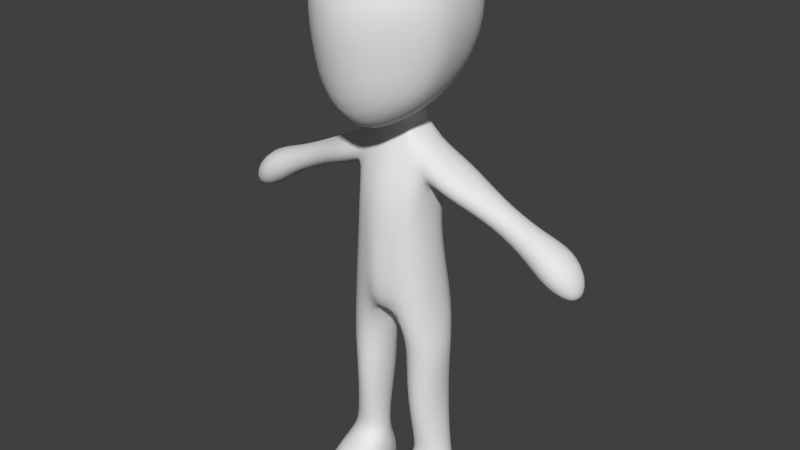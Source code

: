 # Source: player.blend  (saved by Blender 2.73.0; exported with 4.5.12 LTS)
import bpy
from mathutils import Matrix  # noqa: F401  (used for matrix-valued properties, if any)

bpy.ops.wm.read_factory_settings(use_empty=True)
scene = bpy.context.scene
scene.name = 'Scene'

# ---- collections
col_collection_1 = bpy.data.collections.new('Collection 1'); scene.collection.children.link(col_collection_1)
col_collection_11 = bpy.data.collections.new('Collection 11'); scene.collection.children.link(col_collection_11)

# ---- world
world_world = bpy.data.worlds.new('World'); scene.world = world_world
world_world.color = (0.05088, 0.05088, 0.05088)
world_world.use_sun_shadow = False
world_world.sun_shadow_jitter_overblur = 0.0
world_world.cycles.sampling_method = 'MANUAL'
world_world.cycles.sample_map_resolution = 256

# ---- meshes
me_cube_003 = bpy.data.meshes.new('Cube.003')
me_cube_003.from_pydata([(0.8252, 1.756, 11.45), (1.672, -0.1553, 11.18), (0.7126, -0.2411, 9.42), (0.798, -1.588, 11.01), (0.9518, -0.1817, 13.41), (0.9182, 1.339, 13.14), (1.45, 1.345, 11.4), (1.617, -0.09629, 12.26), (1.582, -0.7765, 11.08), (1.309, -0.2161, 10.06), (0.6848, -1.462, 9.687), (0.73, 1.196, 9.956), (0.8865, -1.667, 12.41), (0.0, 1.756, 11.44), (0.0, -1.814, 10.63), (0.0, -0.2481, 9.024), (0.0, -0.1817, 13.63), (1.194, 0.9287, 10.32), (1.251, -0.7568, 10.11), (1.39, 0.968, 12.26), (1.51, -0.8784, 12.19), (0.0, 1.339, 13.3), (0.0, 1.195, 9.74), (0.0, -2.003, 12.52), (0.0, -1.405, 9.199), (1.1, 1.079, 5.008), (1.1, -0.4231, 4.693), (0.9524, 0.7847, 6.389), (0.9607, -0.3871, 6.185), (0.0, 0.7466, 6.343), (0.0, 1.106, 4.878), (0.0, -0.7399, 6.13), (0.0, -0.7382, 4.631), (0.6025, 0.8357, 8.896), (0.6215, -0.1153, 8.816), (0.0, 0.8357, 9.114), (0.0, -0.1153, 8.907), (0.0, 1.132, 7.937), (0.8857, -0.2462, 8.059), (0.8857, 0.9319, 7.996), (0.0, -0.6105, 8.057), (0.8289, -0.3654, 7.31), (0.0, -0.7395, 7.211), (0.0, 0.8447, 7.235), (0.8289, 0.8447, 7.328), (1.475, 0.8909, 8.573), (1.409, -0.2675, 8.482), (1.262, -0.3208, 7.826), (1.207, 1.008, 7.783), (3.391, 0.686, 7.614), (3.345, -0.03392, 7.616), (3.142, -0.03951, 7.038), (3.129, 0.6324, 7.034), (3.987, 0.9068, 7.461), (3.953, -0.2334, 7.406), (3.809, -0.2436, 6.453), (3.786, 0.9776, 6.444), (0.3088, 0.6825, 9.198), (0.3223, 0.1074, 9.177), (0.0, 0.6825, 9.211), (0.0, 0.1074, 9.182), (0.367, 0.7425, 10.05), (0.2327, 0.001431, 9.451), (0.0, 0.7425, 10.08), (0.0, 0.001431, 9.505), (0.1721, 0.7871, 6.333), (0.2809, -0.6182, 4.674), (0.1361, 1.089, 4.771), (0.2892, -0.6587, 6.138), (0.1216, 0.8357, 9.07), (0.3127, -0.1153, 8.861), (0.4456, -0.473, 8.061), (0.1788, 1.092, 7.949), (0.1673, 0.8447, 7.254), (0.417, -0.5983, 7.26), (0.06232, 0.6825, 9.209), (0.06505, 0.1074, 9.181), (0.07407, 0.7425, 10.07), (0.04697, 0.001431, 9.494), (0.3677, 0.6248, 0.9475), (0.4957, -0.2097, 0.9932), (1.389, -0.068, 0.911), (1.442, 0.7151, 0.9107), (0.3233, 0.8363, 2.911), (1.138, -0.3194, 2.75), (1.144, 0.8877, 2.873), (0.3809, -0.4669, 2.775), (1.282, 0.7827, 4.094), (0.2619, 0.7653, 4.068), (1.281, -0.2789, 3.932), (0.3401, -0.3876, 3.899), (0.461, 0.6439, 1.497), (1.303, -0.1085, 1.459), (0.4879, -0.2204, 1.441), (1.311, 0.6961, 1.506), (2.431, 0.6371, 8.024), (2.204, 0.6874, 7.479), (2.405, 0.004598, 7.985), (2.225, -0.01156, 7.492), (4.417, 0.5911, 6.916), (4.403, 0.1023, 6.893), (4.469, 0.09791, 6.32), (4.459, 0.6215, 6.316), (0.2496, 0.888, 0.6386), (0.3396, -1.352, 0.6596), (1.436, -1.224, 0.6324), (1.561, 0.963, 0.5938), (0.3557, 0.9871, -0.0009818), (0.3591, -1.367, 0.01317), (1.391, -1.24, -0.008994), (1.396, 1.062, -0.03395), (0.2613, -1.363, 0.2072), (0.2578, 0.9916, 0.1931), (1.565, -1.235, 0.1733), (1.569, 1.067, 0.1483)], [], [(0, 13, 21, 5), (0, 5, 19, 6), (0, 6, 17, 11), (0, 11, 22, 13), (1, 6, 19, 7), (1, 7, 20, 8), (1, 8, 18, 9), (1, 9, 17, 6), (2, 10, 24, 15), (2, 15, 22, 11), (2, 11, 17, 9), (2, 9, 18, 10), (3, 8, 20, 12), (3, 12, 23, 14), (3, 14, 24, 10), (3, 10, 18, 8), (4, 12, 20, 7), (4, 7, 19, 5), (4, 5, 21, 16), (4, 16, 23, 12), (65, 27, 25, 67), (27, 28, 26, 25), (89, 87, 25, 26), (68, 31, 32, 66), (44, 41, 28, 27), (75, 57, 33, 69), (71, 38, 34, 70), (73, 44, 27, 65), (38, 39, 48, 47), (74, 41, 38, 71), (69, 33, 39, 72), (39, 38, 41, 44), (72, 39, 44, 73), (68, 28, 41, 74), (96, 95, 49, 52), (47, 46, 34, 38), (33, 34, 46, 45), (39, 33, 45, 48), (52, 49, 53, 56), (98, 97, 46, 47), (98, 96, 52, 51), (95, 97, 50, 49), (55, 56, 102, 101), (55, 54, 50, 51), (51, 52, 56, 55), (49, 50, 54, 53), (77, 61, 57, 75), (57, 58, 34, 33), (70, 34, 58, 76), (61, 62, 58, 57), (76, 58, 62, 78), (29, 65, 67, 30), (32, 30, 67, 66), (28, 68, 66, 26), (59, 75, 69, 35), (40, 71, 70, 36), (43, 73, 65, 29), (42, 74, 71, 40), (35, 69, 72, 37), (37, 72, 73, 43), (31, 68, 74, 42), (63, 77, 75, 59), (36, 70, 76, 60), (60, 76, 78, 64), (91, 94, 82, 79), (90, 89, 26, 66), (103, 104, 80, 79), (88, 90, 66, 67), (92, 94, 85, 84), (88, 87, 85, 83), (93, 92, 84, 86), (91, 93, 86, 83), (84, 85, 87, 89), (86, 84, 89, 90), (83, 86, 90, 88), (67, 25, 87, 88), (83, 85, 94, 91), (81, 82, 94, 92), (80, 81, 92, 93), (79, 80, 93, 91), (48, 45, 95, 96), (51, 50, 97, 98), (47, 48, 96, 98), (45, 46, 97, 95), (99, 100, 101, 102), (53, 54, 100, 99), (56, 53, 99, 102), (101, 100, 54, 55), (112, 111, 104, 103), (104, 105, 81, 80), (105, 106, 82, 81), (79, 82, 106, 103), (108, 107, 110, 109), (111, 113, 105, 104), (113, 114, 106, 105), (112, 114, 110, 107), (107, 108, 111, 112), (108, 109, 113, 111), (109, 110, 114, 113), (103, 106, 114, 112)])
me_cube_003.polygons.foreach_set('use_smooth', [True] * 100)
me_cube_003.use_remesh_preserve_volume = False
me_cube_003.use_remesh_preserve_attributes = False
me_cube_003.use_mirror_vertex_groups = False
me_cube_003.update()
me_sphere_002 = bpy.data.meshes.new('Sphere.002')
me_sphere_002.from_pydata([(-0.06524, 0.0, 0.1575), (-0.1205, 0.0, 0.1205), (-0.1575, 0.0, 0.06524), (-0.1705, 0.0, -7.452e-09), (-0.1575, 0.0, -0.06524), (-0.1205, 0.0, -0.1205), (-0.06524, 0.0, -0.1575), (-0.06027, 0.02497, 0.1575), (-0.1114, 0.04613, 0.1205), (-0.1455, 0.06027, 0.06524), (-0.1575, 0.06524, -1.016e-08), (-0.1455, 0.06027, -0.06524), (-0.1114, 0.04613, -0.1205), (-0.06027, 0.02497, -0.1575), (-0.04613, 0.04613, 0.1575), (-0.08524, 0.08524, 0.1205), (-0.1114, 0.1114, 0.06524), (-0.1205, 0.1205, -1.016e-08), (-0.1114, 0.1114, -0.06524), (-0.08524, 0.08524, -0.1205), (-0.04613, 0.04613, -0.1575), (-0.02497, 0.06027, 0.1575), (-0.04613, 0.1114, 0.1205), (-0.06027, 0.1455, 0.06524), (-0.06524, 0.1575, -1.016e-08), (-0.06027, 0.1455, -0.06524), (-0.04613, 0.1114, -0.1205), (-0.02497, 0.06027, -0.1575), (-1.812e-08, 0.06524, 0.1575), (-7.959e-09, 0.1205, 0.1205), (-1.05e-08, 0.1575, 0.06524), (4.742e-09, 0.1705, -1.016e-08), (-1.05e-08, 0.1575, -0.06524), (-7.959e-09, 0.1205, -0.1205), (-1.304e-08, 0.06524, -0.1575), (-3.559e-08, -2.378e-08, 0.1705), (0.02497, 0.06027, 0.1575), (0.04613, 0.1114, 0.1205), (0.06027, 0.1455, 0.06524), (0.06524, 0.1575, -1.016e-08), (0.06027, 0.1455, -0.06524), (0.04613, 0.1114, -0.1205), (0.02497, 0.06027, -0.1575), (0.04613, 0.04613, 0.1575), (0.08524, 0.08524, 0.1205), (0.1114, 0.1114, 0.06524), (0.1205, 0.1205, -1.016e-08), (0.1114, 0.1114, -0.06524), (0.08524, 0.08524, -0.1205), (0.04613, 0.04613, -0.1575), (0.06027, 0.02497, 0.1575), (0.1114, 0.04613, 0.1205), (0.1455, 0.06027, 0.06524), (0.1575, 0.06524, -1.016e-08), (0.1455, 0.06027, -0.06524), (0.1114, 0.04613, -0.1205), (0.06027, 0.02497, -0.1575), (0.06524, -2.032e-08, 0.1575), (0.1205, -3.302e-08, 0.1205), (0.1575, -4.064e-08, 0.06524), (0.1705, -5.589e-08, -1.016e-08), (0.1575, -4.064e-08, -0.06524), (0.1205, -3.302e-08, -0.1205), (0.06524, -2.54e-08, -0.1575), (0.06027, -0.02497, 0.1575), (0.1114, -0.04613, 0.1205), (0.1455, -0.06027, 0.06524), (0.1575, -0.06524, -1.016e-08), (0.1455, -0.06027, -0.06524), (0.1114, -0.04613, -0.1205), (0.06027, -0.02497, -0.1575), (0.04613, -0.04613, 0.1575), (0.08524, -0.08524, 0.1205), (0.1114, -0.1114, 0.06524), (0.1205, -0.1205, -1.016e-08), (0.1114, -0.1114, -0.06524), (0.08524, -0.08524, -0.1205), (0.04613, -0.04613, -0.1575), (0.02497, -0.06027, 0.1575), (0.04613, -0.1114, 0.1205), (0.06027, -0.1455, 0.06524), (0.06524, -0.1575, -1.016e-08), (0.06027, -0.1455, -0.06524), (0.04613, -0.1114, -0.1205), (0.02497, -0.06027, -0.1575), (-4.86e-08, -0.06524, 0.1575), (-7.655e-08, -0.1205, 0.1205), (-9.687e-08, -0.1575, 0.06524), (-1.07e-07, -0.1705, -1.016e-08), (-9.687e-08, -0.1575, -0.06524), (-7.655e-08, -0.1205, -0.1205), (-5.876e-08, -0.06524, -0.1575), (-0.02497, -0.06027, 0.1575), (-0.04613, -0.1114, 0.1205), (-0.06027, -0.1455, 0.06524), (-0.06524, -0.1575, -1.016e-08), (-0.06027, -0.1455, -0.06524), (-0.04613, -0.1114, -0.1205), (-0.02497, -0.06027, -0.1575), (-2.574e-08, 0.0, -0.1705), (-0.04613, -0.04613, 0.1575), (-0.08524, -0.08524, 0.1205), (-0.1114, -0.1114, 0.06524), (-0.1205, -0.1205, -1.016e-08), (-0.1114, -0.1114, -0.06524), (-0.08524, -0.08524, -0.1205), (-0.04613, -0.04613, -0.1575), (-0.06027, -0.02497, 0.1575), (-0.1114, -0.04613, 0.1205), (-0.1455, -0.06027, 0.06524), (-0.1575, -0.06524, -1.016e-08), (-0.1455, -0.06027, -0.06524), (-0.1114, -0.04613, -0.1205), (-0.06027, -0.02497, -0.1575)], [], [(9, 10, 3, 2), (12, 13, 6, 5), (8, 9, 2, 1), (11, 12, 5, 4), (7, 8, 1, 0), (10, 11, 4, 3), (15, 16, 9, 8), (18, 19, 12, 11), (14, 15, 8, 7), (17, 18, 11, 10), (16, 17, 10, 9), (19, 20, 13, 12), (22, 23, 16, 15), (25, 26, 19, 18), (21, 22, 15, 14), (24, 25, 18, 17), (23, 24, 17, 16), (26, 27, 20, 19), (29, 30, 23, 22), (32, 33, 26, 25), (28, 29, 22, 21), (31, 32, 25, 24), (30, 31, 24, 23), (33, 34, 27, 26), (37, 38, 30, 29), (40, 41, 33, 32), (36, 37, 29, 28), (39, 40, 32, 31), (38, 39, 31, 30), (41, 42, 34, 33), (44, 45, 38, 37), (47, 48, 41, 40), (43, 44, 37, 36), (46, 47, 40, 39), (45, 46, 39, 38), (48, 49, 42, 41), (51, 52, 45, 44), (54, 55, 48, 47), (50, 51, 44, 43), (53, 54, 47, 46), (52, 53, 46, 45), (55, 56, 49, 48), (58, 59, 52, 51), (61, 62, 55, 54), (57, 58, 51, 50), (60, 61, 54, 53), (59, 60, 53, 52), (62, 63, 56, 55), (65, 66, 59, 58), (68, 69, 62, 61), (64, 65, 58, 57), (67, 68, 61, 60), (66, 67, 60, 59), (69, 70, 63, 62), (72, 73, 66, 65), (75, 76, 69, 68), (71, 72, 65, 64), (74, 75, 68, 67), (73, 74, 67, 66), (76, 77, 70, 69), (79, 80, 73, 72), (82, 83, 76, 75), (78, 79, 72, 71), (81, 82, 75, 74), (80, 81, 74, 73), (83, 84, 77, 76), (86, 87, 80, 79), (89, 90, 83, 82), (85, 86, 79, 78), (88, 89, 82, 81), (87, 88, 81, 80), (90, 91, 84, 83), (93, 94, 87, 86), (96, 97, 90, 89), (92, 93, 86, 85), (95, 96, 89, 88), (94, 95, 88, 87), (97, 98, 91, 90), (101, 102, 94, 93), (104, 105, 97, 96), (100, 101, 93, 92), (103, 104, 96, 95), (102, 103, 95, 94), (105, 106, 98, 97), (108, 109, 102, 101), (111, 112, 105, 104), (107, 108, 101, 100), (110, 111, 104, 103), (109, 110, 103, 102), (112, 113, 106, 105), (35, 7, 0), (13, 99, 6), (20, 99, 13), (35, 14, 7), (27, 99, 20), (35, 21, 14), (34, 99, 27), (35, 28, 21), (42, 99, 34), (35, 36, 28), (49, 99, 42), (35, 43, 36), (56, 99, 49), (35, 50, 43), (63, 99, 56), (35, 57, 50), (70, 99, 63), (35, 64, 57), (77, 99, 70), (35, 71, 64), (84, 99, 77), (35, 78, 71), (91, 99, 84), (35, 85, 78), (98, 99, 91), (35, 92, 85), (106, 99, 98), (35, 100, 92), (113, 99, 106), (35, 107, 100), (1, 2, 109, 108), (4, 5, 112, 111), (0, 1, 108, 107), (3, 4, 111, 110), (6, 99, 113), (35, 0, 107), (2, 3, 110, 109), (5, 6, 113, 112)])
me_sphere_002.polygons.foreach_set('use_smooth', [True] * 128)
me_sphere_002.use_remesh_preserve_volume = False
me_sphere_002.use_remesh_preserve_attributes = False
me_sphere_002.use_mirror_vertex_groups = False
me_sphere_002.update()
me_mesh = bpy.data.meshes.new('Mesh')
me_mesh.from_pydata([(-0.7071, -0.7071, 0.0), (-0.7761, -0.6309, 0.0), (-0.8351, -0.5519, 0.0), (-0.8833, -0.4741, 0.0), (-0.921, -0.4003, 0.0), (-0.9491, -0.3322, 0.0), (-0.9692, -0.2702, 0.0), (-0.9829, -0.2144, 0.0), (-0.9915, -0.1642, 0.0), (-0.9965, -0.1187, 0.0), (-0.999, -0.07696, 0.0), (-0.9999, -0.0378, 0.0), (-1.0, -4.247e-07, 0.0), (-0.9999, 0.0378, 0.0), (-0.999, 0.07696, 0.0), (-0.9965, 0.1187, 0.0), (-0.9915, 0.1642, 0.0), (-0.9829, 0.2144, 0.0), (-0.9692, 0.2702, 0.0), (-0.9491, 0.3322, 0.0), (-0.921, 0.4003, 0.0), (-0.8833, 0.4741, 0.0), (-0.8351, 0.5519, 0.0), (-0.7761, 0.6309, 0.0), (-0.7071, 0.7071, 0.0), (-0.6309, 0.7761, 0.0), (-0.5519, 0.8351, 0.0), (-0.4741, 0.8833, 0.0), (-0.4003, 0.921, 0.0), (-0.3322, 0.9491, 0.0), (-0.2702, 0.9692, 0.0), (-0.2144, 0.9829, 0.0), (-0.1642, 0.9915, 0.0), (-0.1187, 0.9965, 0.0), (-0.07696, 0.999, 0.0), (-0.03779, 0.9999, 0.0), (1.296e-06, 1.0, 0.0), (0.0378, 0.9999, 0.0), (0.07697, 0.999, 0.0), (0.1187, 0.9965, 0.0), (0.1642, 0.9915, 0.0), (0.2144, 0.9829, 0.0), (0.2702, 0.9692, 0.0), (0.3322, 0.9491, 0.0), (0.4003, 0.921, 0.0), (0.4741, 0.8833, 0.0), (0.5519, 0.8351, 0.0), (0.6309, 0.7761, 0.0), (0.7071, 0.7071, 0.0), (0.7761, 0.6309, 0.0), (0.8351, 0.5519, 0.0), (0.8833, 0.4741, 0.0), (0.921, 0.4003, 0.0), (0.9491, 0.3321, 0.0), (0.9692, 0.2702, 0.0), (0.9829, 0.2144, 0.0), (0.9915, 0.1642, 0.0), (0.9965, 0.1187, 0.0), (0.999, 0.07696, 0.0), (0.9999, 0.03779, 0.0), (1.0, -3.01e-06, 0.0), (0.9999, -0.0378, 0.0), (0.999, -0.07697, 0.0), (0.9965, -0.1187, 0.0), (0.9915, -0.1642, 0.0), (0.9829, -0.2144, 0.0), (0.9692, -0.2702, 0.0), (0.9491, -0.3322, 0.0), (0.921, -0.4003, 0.0), (0.8833, -0.4741, 0.0), (0.8351, -0.5519, 0.0), (0.7761, -0.6309, 0.0), (0.7071, -0.7071, 0.0), (0.6309, -0.7761, 0.0), (0.5519, -0.8351, 0.0), (0.4741, -0.8833, 0.0), (0.4003, -0.921, 0.0), (0.3322, -0.9491, 0.0), (0.2702, -0.9692, 0.0), (0.2144, -0.9829, 0.0), (0.1642, -0.9915, 0.0), (0.1187, -0.9965, 0.0), (0.07696, -0.999, 0.0), (0.0378, -0.9999, 0.0), (4.247e-07, -1.0, 0.0), (-0.03779, -0.9999, 0.0), (-0.07696, -0.999, 0.0), (-0.1187, -0.9965, 0.0), (-0.1642, -0.9915, 0.0), (-0.2144, -0.9829, 0.0), (-0.2702, -0.9692, 0.0), (-0.3321, -0.9491, 0.0), (-0.4003, -0.921, 0.0), (-0.4741, -0.8833, 0.0), (-0.5519, -0.8351, 0.0), (-0.6309, -0.7761, 0.0), (-0.6665, -0.6665, 0.0), (-0.7315, -0.5947, 0.0), (-0.7872, -0.5203, 0.0), (-0.8326, -0.4469, 0.0), (-0.8681, -0.3774, 0.0), (-0.8946, -0.3131, 0.0), (-0.9136, -0.2547, 0.0), (-0.9265, -0.2021, 0.0), (-0.9346, -0.1548, 0.0), (-0.9393, -0.1119, 0.0), (-0.9417, -0.07255, 0.0), (-0.9425, -0.03563, 0.0), (-0.9426, -4.722e-07, 0.0), (-0.9425, 0.03563, 0.0), (-0.9417, 0.07255, 0.0), (-0.9393, 0.1119, 0.0), (-0.9346, 0.1548, 0.0), (-0.9265, 0.2021, 0.0), (-0.9136, 0.2547, 0.0), (-0.8946, 0.3131, 0.0), (-0.8681, 0.3774, 0.0), (-0.8326, 0.4469, 0.0), (-0.7872, 0.5203, 0.0), (-0.7315, 0.5947, 0.0), (-0.6665, 0.6665, 0.0), (-0.5947, 0.7315, 0.0), (-0.5203, 0.7872, 0.0), (-0.4469, 0.8326, 0.0), (-0.3774, 0.8681, 0.0), (-0.3131, 0.8946, 0.0), (-0.2547, 0.9136, 0.0), (-0.2021, 0.9265, 0.0), (-0.1548, 0.9346, 0.0), (-0.1119, 0.9393, 0.0), (-0.07255, 0.9417, 0.0), (-0.03563, 0.9425, 0.0), (1.265e-06, 0.9426, 0.0), (0.03563, 0.9425, 0.0), (0.07255, 0.9417, 0.0), (0.1119, 0.9393, 0.0), (0.1548, 0.9346, 0.0), (0.2021, 0.9265, 0.0), (0.2547, 0.9136, 0.0), (0.3131, 0.8946, 0.0), (0.3774, 0.8681, 0.0), (0.4469, 0.8326, 0.0), (0.5203, 0.7872, 0.0), (0.5947, 0.7315, 0.0), (0.6665, 0.6665, 0.0), (0.7315, 0.5947, 0.0), (0.7872, 0.5203, 0.0), (0.8326, 0.4469, 0.0), (0.8681, 0.3774, 0.0), (0.8946, 0.3131, 0.0), (0.9136, 0.2547, 0.0), (0.9265, 0.2021, 0.0), (0.9346, 0.1548, 0.0), (0.9393, 0.1119, 0.0), (0.9417, 0.07254, 0.0), (0.9425, 0.03562, 0.0), (0.9426, -2.909e-06, 0.0), (0.9425, -0.03563, 0.0), (0.9417, -0.07255, 0.0), (0.9393, -0.1119, 0.0), (0.9346, -0.1548, 0.0), (0.9265, -0.2021, 0.0), (0.9136, -0.2547, 0.0), (0.8946, -0.3131, 0.0), (0.8681, -0.3774, 0.0), (0.8326, -0.4469, 0.0), (0.7872, -0.5203, 0.0), (0.7315, -0.5947, 0.0), (0.6665, -0.6665, 0.0), (0.5947, -0.7315, 0.0), (0.5203, -0.7872, 0.0), (0.4469, -0.8326, 0.0), (0.3774, -0.8681, 0.0), (0.3131, -0.8946, 0.0), (0.2547, -0.9136, 0.0), (0.2021, -0.9265, 0.0), (0.1548, -0.9346, 0.0), (0.1119, -0.9393, 0.0), (0.07255, -0.9417, 0.0), (0.03563, -0.9425, 0.0), (4.434e-07, -0.9426, 0.0), (-0.03563, -0.9425, 0.0), (-0.07255, -0.9417, 0.0), (-0.1119, -0.9393, 0.0), (-0.1548, -0.9346, 0.0), (-0.2021, -0.9265, 0.0), (-0.2547, -0.9136, 0.0), (-0.3131, -0.8946, 0.0), (-0.3774, -0.8681, 0.0), (-0.4469, -0.8326, 0.0), (-0.5203, -0.7872, 0.0), (-0.5947, -0.7315, 0.0)], [], [(143, 144, 48, 47), (154, 155, 59, 58), (96, 97, 1, 0), (187, 188, 92, 91), (97, 98, 2, 1), (169, 170, 74, 73), (165, 166, 70, 69), (110, 111, 15, 14), (155, 156, 60, 59), (172, 173, 77, 76), (181, 182, 86, 85), (164, 165, 69, 68), (98, 99, 3, 2), (174, 175, 79, 78), (157, 158, 62, 61), (119, 120, 24, 23), (100, 101, 5, 4), (178, 179, 83, 82), (113, 114, 18, 17), (133, 134, 38, 37), (125, 126, 30, 29), (128, 129, 33, 32), (141, 142, 46, 45), (184, 185, 89, 88), (177, 178, 82, 81), (151, 152, 56, 55), (152, 153, 57, 56), (173, 174, 78, 77), (106, 107, 11, 10), (168, 169, 73, 72), (114, 115, 19, 18), (153, 154, 58, 57), (127, 128, 32, 31), (171, 172, 76, 75), (126, 127, 31, 30), (117, 118, 22, 21), (158, 159, 63, 62), (186, 187, 91, 90), (124, 125, 29, 28), (166, 167, 71, 70), (167, 168, 72, 71), (134, 135, 39, 38), (161, 162, 66, 65), (109, 110, 14, 13), (121, 122, 26, 25), (111, 112, 16, 15), (145, 146, 50, 49), (139, 140, 44, 43), (144, 145, 49, 48), (176, 177, 81, 80), (118, 119, 23, 22), (101, 102, 6, 5), (120, 121, 25, 24), (180, 181, 85, 84), (175, 176, 80, 79), (112, 113, 17, 16), (107, 108, 12, 11), (159, 160, 64, 63), (115, 116, 20, 19), (132, 133, 37, 36), (116, 117, 21, 20), (102, 103, 7, 6), (122, 123, 27, 26), (99, 100, 4, 3), (160, 161, 65, 64), (170, 171, 75, 74), (148, 149, 53, 52), (162, 163, 67, 66), (150, 151, 55, 54), (103, 104, 8, 7), (142, 143, 47, 46), (135, 136, 40, 39), (189, 190, 94, 93), (136, 137, 41, 40), (156, 157, 61, 60), (179, 180, 84, 83), (147, 148, 52, 51), (138, 139, 43, 42), (188, 189, 93, 92), (108, 109, 13, 12), (190, 191, 95, 94), (146, 147, 51, 50), (131, 132, 36, 35), (129, 130, 34, 33), (149, 150, 54, 53), (130, 131, 35, 34), (137, 138, 42, 41), (104, 105, 9, 8), (183, 184, 88, 87), (140, 141, 45, 44), (191, 96, 0, 95), (182, 183, 87, 86), (105, 106, 10, 9), (185, 186, 90, 89), (123, 124, 28, 27), (163, 164, 68, 67)])
me_mesh.use_remesh_preserve_volume = False
me_mesh.use_remesh_preserve_attributes = False
me_mesh.use_mirror_vertex_groups = False
me_mesh.update()
arm_armature = bpy.data.armatures.new('Armature')  # bones are not reproduced

# ---- objects
ob_character = bpy.data.objects.new('Character', arm_armature)
ob_cube_001 = bpy.data.objects.new('Cube.001', me_cube_003)
ob_knee = bpy.data.objects.new('Knee', me_sphere_002)
ob_control = bpy.data.objects.new('Control', me_mesh)

# ---- transforms, parenting, visibility, modifiers, constraints
ob_character.location = (0.0, 0.0, 4.294)
ob_character.show_in_front = True
ob_character.lineart.crease_threshold = 0.0
ob_cube_001.parent = ob_character
ob_cube_001.matrix_parent_inverse = Matrix(((1.0, 0.0, 0.0, -0.0), (0.0, 1.0, 0.0, -0.0), (0.0, 0.0, 1.0, -4.294), (0.0, 0.0, 0.0, 1.0)))
ob_cube_001.location = (0.0, 0.0, -4.768e-07)
ob_cube_001.scale = (0.8911, 0.8911, 0.8911)
ob_cube_001.lineart.crease_threshold = 0.0
_vg = ob_cube_001.vertex_groups.new(name='Stomach')
for _i, _w in zip([25, 26, 27, 28, 29, 30, 31, 32, 40, 41, 42, 43, 44, 65, 66, 67, 68, 73, 74], [0.06711, 0.03135, 0.7605, 0.7913, 0.7723, 0.4213, 0.8076, 0.5271, 0.003728, 0.102, 0.1453, 0.132, 0.1115, 0.7887, 0.1689, 0.1615, 0.8295, 0.1165, 0.1125]): _vg.add([_i], _w, 'REPLACE')
_vg = ob_cube_001.vertex_groups.new(name='Chest')
for _i, _w in zip([27, 28, 29, 31, 33, 34, 35, 36, 37, 38, 39, 40, 41, 42, 43, 44, 47, 57, 58, 59, 60, 61, 62, 63, 65, 68, 69, 70, 71, 72, 73, 74, 75, 76, 77], [0.1112, 0.09334, 0.09745, 0.1138, 0.0915, 0.1107, 0.6058, 0.7281, 0.7278, 0.2069, 0.1681, 0.8096, 0.7663, 0.8014, 0.7795, 0.7195, 0.00294, 0.06491, 0.05583, 0.1404, 0.06385, 0.0399, 0.007282, 0.04297, 0.09798, 0.0952, 0.586, 0.6506, 0.7318, 0.6911, 0.7887, 0.8278, 0.1404, 0.07029, 0.0421]): _vg.add([_i], _w, 'REPLACE')
_vg = ob_cube_001.vertex_groups.new(name='Head')
for _i, _w in zip([0, 1, 2, 3, 4, 5, 6, 7, 8, 9, 10, 11, 12, 13, 14, 15, 16, 17, 18, 19, 20, 21, 22, 23, 24, 33, 34, 35, 36, 37, 57, 58, 59, 60, 61, 62, 63, 64, 69, 70, 75, 76, 77, 78], [1.0, 1.0, 1.0, 1.0, 1.0, 1.0, 1.0, 1.0, 1.0, 1.0, 1.0, 1.0, 1.0, 1.0, 1.0, 1.0, 1.0, 1.0, 1.0, 1.0, 1.0, 1.0, 1.0, 1.0, 1.0, 0.06403, 0.05869, 0.199, 0.1444, 0.00932, 0.8184, 0.8468, 0.822, 0.9088, 0.9121, 0.9334, 0.9314, 0.9985, 0.1691, 0.1273, 0.8213, 0.8926, 0.9301, 0.9879]): _vg.add([_i], _w, 'REPLACE')
_vg = ob_cube_001.vertex_groups.new(name='Leg Upper.L')
for _i, _w in zip([25, 26, 27, 28, 29, 30, 31, 32, 65, 66, 67, 68, 83, 84, 85, 86, 87, 88, 89, 90, 91, 94], [0.9242, 0.9541, 0.108, 0.1027, 0.1191, 0.5562, 0.07198, 0.4591, 0.1013, 0.8249, 0.8294, 0.06898, 0.943, 0.1399, 0.8775, 0.8569, 0.9921, 0.9839, 0.9667, 0.982, 0.03053, 0.02114]): _vg.add([_i], _w, 'REPLACE')
_vg = ob_cube_001.vertex_groups.new(name='Leg Lower.L')
for _i, _w in zip([83, 84, 85, 86, 89, 91, 92, 93, 94], [0.05636, 0.86, 0.1222, 0.1427, 0.01153, 1.0, 1.0, 1.0, 1.0]): _vg.add([_i], _w, 'REPLACE')
_vg = ob_cube_001.vertex_groups.new(name='Arm Upper.L')
for _i, _w in zip([2, 10, 15, 33, 34, 35, 36, 37, 38, 39, 40, 41, 42, 43, 44, 45, 46, 47, 48, 57, 58, 59, 60, 61, 62, 69, 70, 71, 72, 73, 74, 75, 76, 95, 96, 98], [0.0, 0.0, 0.0, 0.3065, 0.1785, 0.0, 0.0, 0.01596, 0.1052, 0.2953, 0.0, 0.06854, 0.02247, 0.06533, 0.08987, 0.9554, 0.9499, 0.9111, 0.9239, 0.0, 0.0, 0.0, 0.0, 0.03559, 0.0256, 0.0, 0.0, 0.0, 0.0, 0.07446, 0.02759, 0.0, 0.0, 0.005702, 0.00823, 0.001048]): _vg.add([_i], _w, 'REPLACE')
_vg = ob_cube_001.vertex_groups.new(name='Arm Lower.L')
for _i, _w in zip([45, 46, 47, 48, 49, 50, 51, 52, 53, 54, 55, 56, 95, 96, 97, 98, 99, 100, 101, 102], [0.0138, 0.02072, 0.0603, 0.05565, 0.999, 0.9991, 0.9993, 0.9992, 0.9999, 0.9999, 1.0, 0.9999, 0.9717, 0.9702, 0.9756, 0.9736, 1.0, 1.0, 1.0, 1.0]): _vg.add([_i], _w, 'REPLACE')
_vg = ob_cube_001.vertex_groups.new(name='Leg Upper.R')
_vg = ob_cube_001.vertex_groups.new(name='Leg Lower.R')
_vg = ob_cube_001.vertex_groups.new(name='Arm Upper.R')
_vg = ob_cube_001.vertex_groups.new(name='Arm Lower.R')
_vg = ob_cube_001.vertex_groups.new(name='Foot.L')
_vg.add([79, 80, 81, 82, 103, 104, 105, 106, 107, 108, 109, 110, 111, 112, 113, 114], 1.0, 'REPLACE')
_vg = ob_cube_001.vertex_groups.new(name='Foot.R')
_m = ob_cube_001.modifiers.new('Mirror', 'MIRROR')
_m.use_clip = True
_m = ob_cube_001.modifiers.new('Subsurf', 'SUBSURF')
_m.uv_smooth = 'PRESERVE_CORNERS'
_m.quality = 2
_m.show_only_control_edges = False
_m = ob_cube_001.modifiers.new('Armature', 'ARMATURE')
_m.object = ob_character
_m.use_bone_envelopes = True
ob_knee.location = (0.0, 0.0, 0.0)
ob_knee.hide_render = True
ob_knee.lineart.crease_threshold = 0.0
ob_control.location = (-0.03933, 0.01963, -6.182e-08)
ob_control.scale = (2.54, 2.54, 2.54)
ob_control.hide_render = True
ob_control.lineart.crease_threshold = 0.0

# ---- collection membership
col_collection_1.objects.link(ob_character)
col_collection_1.objects.link(ob_cube_001)
col_collection_1.objects.link(ob_knee)
col_collection_11.objects.link(ob_control)

# ---- scene / render settings (as saved in the file)
scene.frame_start = 1; scene.frame_end = 26; scene.frame_set(11)
scene.render.engine = 'BLENDER_EEVEE_NEXT'
scene.render.image_settings.color_mode = 'RGB'
scene.render.image_settings.compression = 90
scene.render.resolution_percentage = 50
scene.render.dither_intensity = 0.0
scene.render.bake_margin = 2
scene.render.bake_bias = 0.0
scene.cycles.feature_set = 'EXPERIMENTAL'
scene.cycles.use_denoising = False
scene.cycles.samples = 10
scene.cycles.sampling_pattern = 'TABULATED_SOBOL'
scene.cycles.light_sampling_threshold = 0.0
scene.cycles.use_adaptive_sampling = False
scene.cycles.use_light_tree = False
scene.cycles.blur_glossy = 0.0
scene.cycles.volume_bounces = 1
scene.cycles.pixel_filter_type = 'GAUSSIAN'
scene.cycles.sample_clamp_indirect = 0.0
scene.view_settings.view_transform = 'Standard'
bpy.context.view_layer.update()

# ---- added for rendering (the .blend has no active camera and no usable light): camera, sun
cam_auto = bpy.data.cameras.new('AutoCamera')
cam_auto.lens = 50.0
cam_auto.sensor_width = 36.0
cam_auto.clip_end = 1000.0
ob_auto_camera = bpy.data.objects.new('AutoCamera', cam_auto)
scene.collection.objects.link(ob_auto_camera)
ob_auto_camera.location = (12.0515, -14.3271, 15.6541)
ob_auto_camera.rotation_euler = (1.09748, -7.21219e-08, 0.694738)
scene.camera = ob_auto_camera
light_auto_sun = bpy.data.lights.new('AutoSun', 'SUN')
light_auto_sun.energy = 3.0
light_auto_sun.angle = 0.0523599
ob_auto_sun = bpy.data.objects.new('AutoSun', light_auto_sun)
scene.collection.objects.link(ob_auto_sun)
ob_auto_sun.rotation_euler = (0.872665, 0.174533, 0.523599)
bpy.context.view_layer.update()
